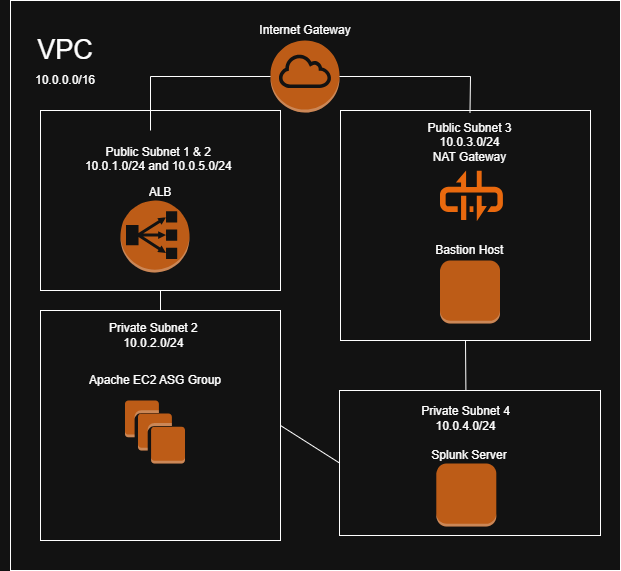

The diagram above was exported from draw.io. Its source (the exported page's mxGraphModel, read from the mxfile embedded in the PNG):
<mxGraphModel dx="1050" dy="653" grid="1" gridSize="10" guides="1" tooltips="1" connect="1" arrows="1" fold="1" page="1" pageScale="1" pageWidth="850" pageHeight="1100" math="0" shadow="0">
  <root>
    <mxCell id="0" />
    <mxCell id="1" parent="0" />
    <mxCell id="NOVwp5XbwND5toLOyS_R-22" value="" style="rounded=0;whiteSpace=wrap;html=1;fillColor=none;" parent="1" vertex="1">
      <mxGeometry x="110" y="20" width="610" height="570" as="geometry" />
    </mxCell>
    <mxCell id="NOVwp5XbwND5toLOyS_R-8" value="" style="rounded=0;whiteSpace=wrap;html=1;fillColor=none;" parent="1" vertex="1">
      <mxGeometry x="140" y="330" width="240" height="230" as="geometry" />
    </mxCell>
    <UserObject label="&lt;font&gt;VPC&lt;/font&gt;" placeholders="1" name="Variable" id="8X2Yuw9ZefMxGAhDLb3E-2">
      <mxCell style="text;html=1;strokeColor=none;fillColor=none;align=center;verticalAlign=middle;whiteSpace=wrap;overflow=hidden;fontSize=27;" parent="1" vertex="1">
        <mxGeometry x="100" y="40" width="130" height="60" as="geometry" />
      </mxCell>
    </UserObject>
    <UserObject label="10.0.0.0/16" placeholders="1" name="Variable" id="8X2Yuw9ZefMxGAhDLb3E-3">
      <mxCell style="text;html=1;strokeColor=none;fillColor=none;align=center;verticalAlign=middle;whiteSpace=wrap;overflow=hidden;" parent="1" vertex="1">
        <mxGeometry x="125" y="90" width="80" height="20" as="geometry" />
      </mxCell>
    </UserObject>
    <mxCell id="8X2Yuw9ZefMxGAhDLb3E-4" value="" style="outlineConnect=0;dashed=0;verticalLabelPosition=bottom;verticalAlign=top;align=center;html=1;shape=mxgraph.aws3.internet_gateway;fillColor=#F58534;gradientColor=none;" parent="1" vertex="1">
      <mxGeometry x="370" y="60" width="69" height="72" as="geometry" />
    </mxCell>
    <mxCell id="8X2Yuw9ZefMxGAhDLb3E-5" value="" style="rounded=0;whiteSpace=wrap;html=1;fillColor=none;" parent="1" vertex="1">
      <mxGeometry x="140" y="130" width="240" height="180" as="geometry" />
    </mxCell>
    <mxCell id="8X2Yuw9ZefMxGAhDLb3E-7" value="" style="rounded=0;whiteSpace=wrap;html=1;fillColor=none;" parent="1" vertex="1">
      <mxGeometry x="440" y="130" width="250" height="230" as="geometry" />
    </mxCell>
    <mxCell id="8X2Yuw9ZefMxGAhDLb3E-9" value="" style="endArrow=none;html=1;rounded=0;" parent="1" target="8X2Yuw9ZefMxGAhDLb3E-4" edge="1">
      <mxGeometry width="50" height="50" relative="1" as="geometry">
        <mxPoint x="250" y="150" as="sourcePoint" />
        <mxPoint x="450" y="290" as="targetPoint" />
        <Array as="points">
          <mxPoint x="250" y="96" />
        </Array>
      </mxGeometry>
    </mxCell>
    <mxCell id="8X2Yuw9ZefMxGAhDLb3E-10" value="" style="endArrow=none;html=1;rounded=0;entryX=1;entryY=0.5;entryDx=0;entryDy=0;entryPerimeter=0;exitX=0.5;exitY=0;exitDx=0;exitDy=0;" parent="1" target="8X2Yuw9ZefMxGAhDLb3E-4" edge="1" source="NOVwp5XbwND5toLOyS_R-7">
      <mxGeometry width="50" height="50" relative="1" as="geometry">
        <mxPoint x="570" y="150" as="sourcePoint" />
        <mxPoint x="450" y="290" as="targetPoint" />
        <Array as="points">
          <mxPoint x="570" y="96" />
        </Array>
      </mxGeometry>
    </mxCell>
    <UserObject label="Internet Gateway&lt;div&gt;&lt;br&gt;&lt;/div&gt;" placeholders="1" name="Variable" id="8X2Yuw9ZefMxGAhDLb3E-11">
      <mxCell style="text;html=1;strokeColor=none;fillColor=none;align=center;verticalAlign=middle;whiteSpace=wrap;overflow=hidden;" parent="1" vertex="1">
        <mxGeometry x="356.75" y="40" width="95.5" height="20" as="geometry" />
      </mxCell>
    </UserObject>
    <UserObject label="Public Subnet 1 &amp;amp; 2&amp;nbsp;&lt;div&gt;10.0.1.0/24 and 10.0.5.0/24&lt;span style=&quot;background-color: transparent; color: light-dark(rgb(0, 0, 0), rgb(255, 255, 255));&quot;&gt;&amp;nbsp;&lt;/span&gt;&lt;div&gt;&lt;div&gt;&lt;br&gt;&lt;/div&gt;&lt;/div&gt;&lt;/div&gt;" placeholders="1" name="Variable" id="8X2Yuw9ZefMxGAhDLb3E-12">
      <mxCell style="text;html=1;strokeColor=none;fillColor=none;align=center;verticalAlign=middle;whiteSpace=wrap;overflow=hidden;" parent="1" vertex="1">
        <mxGeometry x="180" y="162" width="160" height="40" as="geometry" />
      </mxCell>
    </UserObject>
    <mxCell id="8X2Yuw9ZefMxGAhDLb3E-13" value="" style="outlineConnect=0;dashed=0;verticalLabelPosition=bottom;verticalAlign=top;align=center;html=1;shape=mxgraph.aws3.classic_load_balancer;fillColor=#F58534;gradientColor=none;" parent="1" vertex="1">
      <mxGeometry x="220" y="220" width="69" height="72" as="geometry" />
    </mxCell>
    <UserObject label="Public Subnet 3&lt;div&gt;10.0.3.0/24&lt;/div&gt;&lt;div&gt;NAT Gateway&lt;/div&gt;" placeholders="1" name="Variable" id="NOVwp5XbwND5toLOyS_R-7">
      <mxCell style="text;html=1;strokeColor=none;fillColor=none;align=center;verticalAlign=middle;whiteSpace=wrap;overflow=hidden;" parent="1" vertex="1">
        <mxGeometry x="512" y="132" width="115" height="60" as="geometry" />
      </mxCell>
    </UserObject>
    <mxCell id="NOVwp5XbwND5toLOyS_R-2" value="" style="outlineConnect=0;dashed=0;verticalLabelPosition=bottom;verticalAlign=top;align=center;html=1;shape=mxgraph.aws3.instances;fillColor=#F58534;gradientColor=none;" parent="1" vertex="1">
      <mxGeometry x="224.5" y="420" width="60" height="63" as="geometry" />
    </mxCell>
    <mxCell id="NOVwp5XbwND5toLOyS_R-9" value="" style="endArrow=none;html=1;rounded=0;exitX=0.5;exitY=1;exitDx=0;exitDy=0;entryX=0.5;entryY=0;entryDx=0;entryDy=0;" parent="1" source="8X2Yuw9ZefMxGAhDLb3E-5" target="NOVwp5XbwND5toLOyS_R-8" edge="1">
      <mxGeometry width="50" height="50" relative="1" as="geometry">
        <mxPoint x="255" y="330" as="sourcePoint" />
        <mxPoint x="410" y="320" as="targetPoint" />
      </mxGeometry>
    </mxCell>
    <UserObject label="Private Subnet 2&amp;nbsp;&lt;div&gt;10.0.2.0/24&amp;nbsp;&lt;/div&gt;" placeholders="1" name="Variable" id="NOVwp5XbwND5toLOyS_R-12">
      <mxCell style="text;html=1;strokeColor=none;fillColor=none;align=center;verticalAlign=middle;whiteSpace=wrap;overflow=hidden;" parent="1" vertex="1">
        <mxGeometry x="194.5" y="335" width="120" height="40" as="geometry" />
      </mxCell>
    </UserObject>
    <UserObject label="Apache EC2 ASG Group" placeholders="1" name="Variable" id="NOVwp5XbwND5toLOyS_R-13">
      <mxCell style="text;html=1;strokeColor=none;fillColor=none;align=center;verticalAlign=middle;whiteSpace=wrap;overflow=hidden;" parent="1" vertex="1">
        <mxGeometry x="171.75" y="390" width="165.5" height="20" as="geometry" />
      </mxCell>
    </UserObject>
    <mxCell id="NOVwp5XbwND5toLOyS_R-15" value="" style="points=[];aspect=fixed;html=1;align=center;shadow=0;dashed=0;fillColor=#FF6A00;strokeColor=none;shape=mxgraph.alibaba_cloud.nat_gateway;" parent="1" vertex="1">
      <mxGeometry x="539.5" y="190" width="62.92" height="50.85" as="geometry" />
    </mxCell>
    <mxCell id="NOVwp5XbwND5toLOyS_R-16" value="" style="rounded=0;whiteSpace=wrap;html=1;fillColor=none;" parent="1" vertex="1">
      <mxGeometry x="439" y="410" width="261" height="145" as="geometry" />
    </mxCell>
    <UserObject label="Private Subnet 4&lt;div&gt;10.0.4.0/24&lt;/div&gt;" placeholders="1" name="Variable" id="NOVwp5XbwND5toLOyS_R-17">
      <mxCell style="text;html=1;strokeColor=none;fillColor=none;align=center;verticalAlign=middle;whiteSpace=wrap;overflow=hidden;" parent="1" vertex="1">
        <mxGeometry x="511.25" y="410" width="108.75" height="55" as="geometry" />
      </mxCell>
    </UserObject>
    <mxCell id="NOVwp5XbwND5toLOyS_R-18" value="" style="outlineConnect=0;dashed=0;verticalLabelPosition=bottom;verticalAlign=top;align=center;html=1;shape=mxgraph.aws3.instance;fillColor=#F58534;gradientColor=none;" parent="1" vertex="1">
      <mxGeometry x="535.8" y="483" width="60" height="63" as="geometry" />
    </mxCell>
    <UserObject label="Splunk&lt;span style=&quot;background-color: transparent; color: light-dark(rgb(0, 0, 0), rgb(255, 255, 255));&quot;&gt;&amp;nbsp;Server&lt;/span&gt;&lt;div&gt;&lt;div&gt;&lt;br&gt;&lt;/div&gt;&lt;/div&gt;" placeholders="1" name="Variable" id="NOVwp5XbwND5toLOyS_R-19">
      <mxCell style="text;html=1;strokeColor=none;fillColor=none;align=center;verticalAlign=middle;whiteSpace=wrap;overflow=hidden;" parent="1" vertex="1">
        <mxGeometry x="496.34999999999997" y="465" width="146.3" height="30" as="geometry" />
      </mxCell>
    </UserObject>
    <mxCell id="NOVwp5XbwND5toLOyS_R-20" value="" style="endArrow=none;html=1;rounded=0;entryX=0.5;entryY=1;entryDx=0;entryDy=0;" parent="1" source="NOVwp5XbwND5toLOyS_R-17" target="8X2Yuw9ZefMxGAhDLb3E-7" edge="1">
      <mxGeometry width="50" height="50" relative="1" as="geometry">
        <mxPoint x="400" y="360" as="sourcePoint" />
        <mxPoint x="450" y="310" as="targetPoint" />
      </mxGeometry>
    </mxCell>
    <mxCell id="NOVwp5XbwND5toLOyS_R-23" value="" style="endArrow=none;html=1;rounded=0;entryX=0;entryY=0.5;entryDx=0;entryDy=0;exitX=1;exitY=0.5;exitDx=0;exitDy=0;" parent="1" target="NOVwp5XbwND5toLOyS_R-16" edge="1" source="NOVwp5XbwND5toLOyS_R-8">
      <mxGeometry width="50" height="50" relative="1" as="geometry">
        <mxPoint x="380" y="330" as="sourcePoint" />
        <mxPoint x="430" y="310" as="targetPoint" />
      </mxGeometry>
    </mxCell>
    <mxCell id="n_K8C37jheQEIG3oFpIn-1" value="" style="outlineConnect=0;dashed=0;verticalLabelPosition=bottom;verticalAlign=top;align=center;html=1;shape=mxgraph.aws3.instance;fillColor=#F58534;gradientColor=none;" vertex="1" parent="1">
      <mxGeometry x="539.5" y="280" width="60" height="63" as="geometry" />
    </mxCell>
    <UserObject label="Bastion Host&amp;nbsp;" placeholders="1" name="Variable" id="n_K8C37jheQEIG3oFpIn-3">
      <mxCell style="text;html=1;strokeColor=none;fillColor=none;align=center;verticalAlign=middle;whiteSpace=wrap;overflow=hidden;" vertex="1" parent="1">
        <mxGeometry x="530.96" y="260" width="80" height="20" as="geometry" />
      </mxCell>
    </UserObject>
    <UserObject label="ALB" placeholders="1" name="Variable" id="n_K8C37jheQEIG3oFpIn-4">
      <mxCell style="text;html=1;strokeColor=none;fillColor=none;align=center;verticalAlign=middle;whiteSpace=wrap;overflow=hidden;" vertex="1" parent="1">
        <mxGeometry x="220" y="202" width="80" height="20" as="geometry" />
      </mxCell>
    </UserObject>
  </root>
</mxGraphModel>